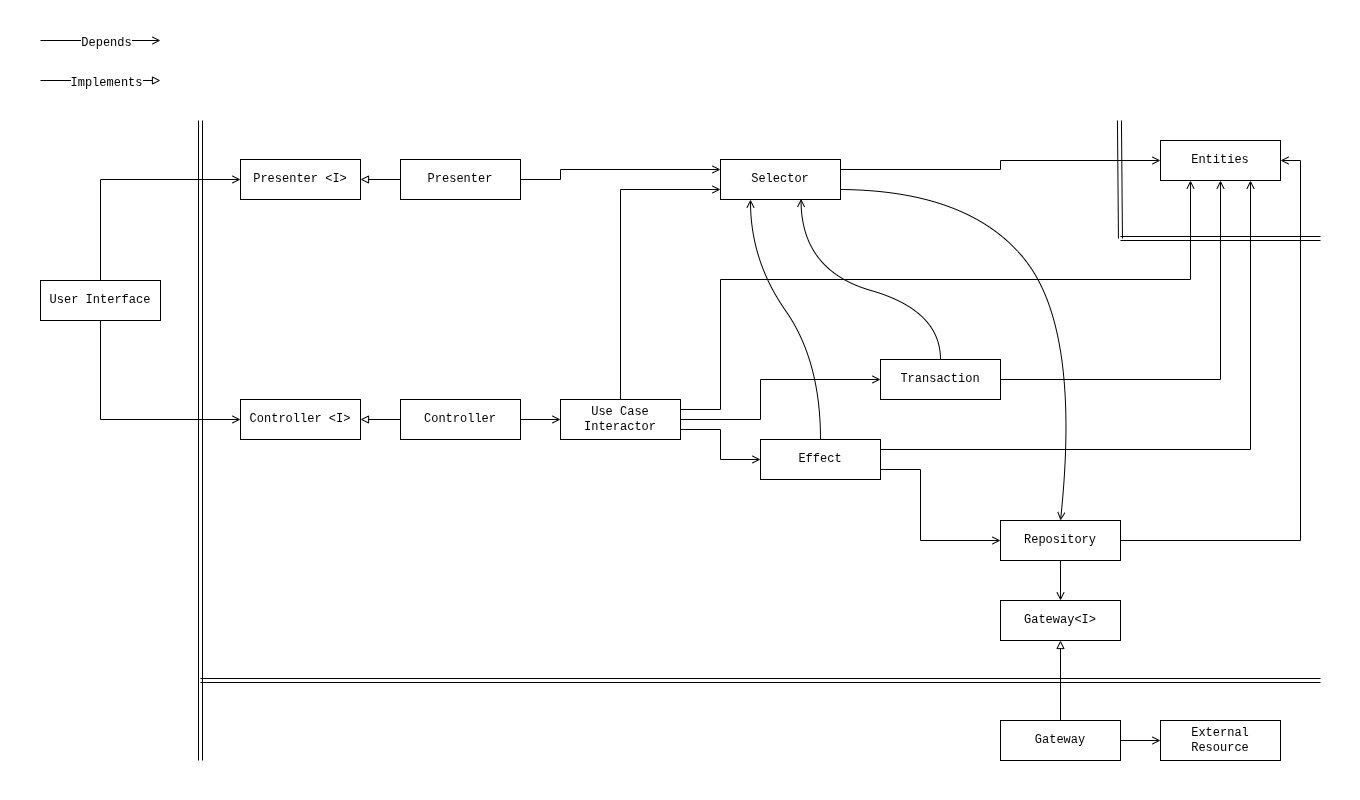

The diagram above was exported from draw.io. Its source (the exported page's mxGraphModel, read from the mxfile embedded in the PNG):
<mxGraphModel dx="2054" dy="1117" grid="1" gridSize="10" guides="1" tooltips="1" connect="1" arrows="1" fold="1" page="1" pageScale="1" pageWidth="1360" pageHeight="800" math="0" shadow="0">
  <root>
    <mxCell id="NNqCPiis6pkzEwN3OwLo-0" />
    <mxCell id="NNqCPiis6pkzEwN3OwLo-1" parent="NNqCPiis6pkzEwN3OwLo-0" />
    <mxCell id="NNqCPiis6pkzEwN3OwLo-2" edge="1" parent="NNqCPiis6pkzEwN3OwLo-1" source="NNqCPiis6pkzEwN3OwLo-4" style="edgeStyle=orthogonalEdgeStyle;rounded=0;orthogonalLoop=1;jettySize=auto;html=1;exitX=0.5;exitY=0;exitDx=0;exitDy=0;entryX=0;entryY=0.5;entryDx=0;entryDy=0;endArrow=open;endFill=0;" target="NNqCPiis6pkzEwN3OwLo-5">
      <mxGeometry relative="1" as="geometry" />
    </mxCell>
    <mxCell id="NNqCPiis6pkzEwN3OwLo-3" edge="1" parent="NNqCPiis6pkzEwN3OwLo-1" source="NNqCPiis6pkzEwN3OwLo-4" style="edgeStyle=orthogonalEdgeStyle;rounded=0;orthogonalLoop=1;jettySize=auto;html=1;exitX=0.5;exitY=1;exitDx=0;exitDy=0;entryX=0;entryY=0.5;entryDx=0;entryDy=0;endArrow=open;endFill=0;" target="NNqCPiis6pkzEwN3OwLo-6">
      <mxGeometry relative="1" as="geometry" />
    </mxCell>
    <mxCell id="NNqCPiis6pkzEwN3OwLo-4" parent="NNqCPiis6pkzEwN3OwLo-1" style="rounded=0;whiteSpace=wrap;html=1;fontFamily=Courier New;fontSize=12;" value="User Interface" vertex="1">
      <mxGeometry height="40" width="120" x="40" y="280" as="geometry" />
    </mxCell>
    <mxCell id="NNqCPiis6pkzEwN3OwLo-5" parent="NNqCPiis6pkzEwN3OwLo-1" style="rounded=0;whiteSpace=wrap;html=1;fontFamily=Courier New;fontSize=12;" value="Presenter &amp;lt;I&amp;gt;" vertex="1">
      <mxGeometry height="40" width="120" x="240" y="159" as="geometry" />
    </mxCell>
    <mxCell id="NNqCPiis6pkzEwN3OwLo-6" parent="NNqCPiis6pkzEwN3OwLo-1" style="rounded=0;whiteSpace=wrap;html=1;fontFamily=Courier New;fontSize=12;" value="Controller &amp;lt;I&amp;gt;" vertex="1">
      <mxGeometry height="40" width="120" x="240" y="399" as="geometry" />
    </mxCell>
    <mxCell id="NNqCPiis6pkzEwN3OwLo-7" edge="1" parent="NNqCPiis6pkzEwN3OwLo-1" source="NNqCPiis6pkzEwN3OwLo-9" style="edgeStyle=orthogonalEdgeStyle;rounded=0;orthogonalLoop=1;jettySize=auto;html=1;exitX=0;exitY=0.5;exitDx=0;exitDy=0;entryX=1;entryY=0.5;entryDx=0;entryDy=0;endArrow=block;endFill=0;" target="NNqCPiis6pkzEwN3OwLo-5">
      <mxGeometry relative="1" as="geometry" />
    </mxCell>
    <mxCell id="NNqCPiis6pkzEwN3OwLo-8" edge="1" parent="NNqCPiis6pkzEwN3OwLo-1" source="NNqCPiis6pkzEwN3OwLo-9" style="edgeStyle=orthogonalEdgeStyle;rounded=0;orthogonalLoop=1;jettySize=auto;html=1;exitX=1;exitY=0.5;exitDx=0;exitDy=0;endArrow=open;endFill=0;entryX=0;entryY=0.25;entryDx=0;entryDy=0;" target="NNqCPiis6pkzEwN3OwLo-19">
      <mxGeometry relative="1" as="geometry">
        <Array as="points">
          <mxPoint x="560" y="179" />
          <mxPoint x="560" y="169" />
        </Array>
      </mxGeometry>
    </mxCell>
    <mxCell id="NNqCPiis6pkzEwN3OwLo-9" parent="NNqCPiis6pkzEwN3OwLo-1" style="rounded=0;whiteSpace=wrap;html=1;fontFamily=Courier New;fontSize=12;" value="Presenter" vertex="1">
      <mxGeometry height="40" width="120" x="400" y="159" as="geometry" />
    </mxCell>
    <mxCell id="NNqCPiis6pkzEwN3OwLo-10" edge="1" parent="NNqCPiis6pkzEwN3OwLo-1" source="NNqCPiis6pkzEwN3OwLo-12" style="edgeStyle=orthogonalEdgeStyle;rounded=0;orthogonalLoop=1;jettySize=auto;html=1;exitX=0;exitY=0.5;exitDx=0;exitDy=0;endArrow=block;endFill=0;" target="NNqCPiis6pkzEwN3OwLo-6">
      <mxGeometry relative="1" as="geometry" />
    </mxCell>
    <mxCell id="NNqCPiis6pkzEwN3OwLo-11" edge="1" parent="NNqCPiis6pkzEwN3OwLo-1" source="NNqCPiis6pkzEwN3OwLo-12" style="edgeStyle=orthogonalEdgeStyle;rounded=0;orthogonalLoop=1;jettySize=auto;html=1;exitX=1;exitY=0.5;exitDx=0;exitDy=0;entryX=0;entryY=0.5;entryDx=0;entryDy=0;endArrow=open;endFill=0;" target="NNqCPiis6pkzEwN3OwLo-17">
      <mxGeometry relative="1" as="geometry" />
    </mxCell>
    <mxCell id="NNqCPiis6pkzEwN3OwLo-12" parent="NNqCPiis6pkzEwN3OwLo-1" style="rounded=0;whiteSpace=wrap;html=1;fontFamily=Courier New;fontSize=12;" value="Controller" vertex="1">
      <mxGeometry height="40" width="120" x="400" y="399" as="geometry" />
    </mxCell>
    <mxCell id="NNqCPiis6pkzEwN3OwLo-13" edge="1" parent="NNqCPiis6pkzEwN3OwLo-1" source="NNqCPiis6pkzEwN3OwLo-17" style="edgeStyle=orthogonalEdgeStyle;rounded=0;orthogonalLoop=1;jettySize=auto;html=1;entryX=0.25;entryY=1;entryDx=0;entryDy=0;exitX=1;exitY=0.25;exitDx=0;exitDy=0;endArrow=open;endFill=0;jumpStyle=gap;" target="NNqCPiis6pkzEwN3OwLo-25">
      <mxGeometry relative="1" as="geometry">
        <Array as="points">
          <mxPoint x="720" y="409" />
          <mxPoint x="720" y="279" />
          <mxPoint x="1190" y="279" />
        </Array>
        <mxPoint x="730" y="379" as="sourcePoint" />
      </mxGeometry>
    </mxCell>
    <mxCell id="NNqCPiis6pkzEwN3OwLo-14" edge="1" parent="NNqCPiis6pkzEwN3OwLo-1" source="NNqCPiis6pkzEwN3OwLo-17" style="edgeStyle=orthogonalEdgeStyle;rounded=0;orthogonalLoop=1;jettySize=auto;html=1;exitX=1;exitY=0.75;exitDx=0;exitDy=0;entryX=0;entryY=0.5;entryDx=0;entryDy=0;endArrow=open;endFill=0;" target="NNqCPiis6pkzEwN3OwLo-24">
      <mxGeometry relative="1" as="geometry">
        <Array as="points">
          <mxPoint x="720" y="429" />
          <mxPoint x="720" y="459" />
        </Array>
      </mxGeometry>
    </mxCell>
    <mxCell id="NNqCPiis6pkzEwN3OwLo-15" edge="1" parent="NNqCPiis6pkzEwN3OwLo-1" source="NNqCPiis6pkzEwN3OwLo-17" style="edgeStyle=orthogonalEdgeStyle;rounded=0;orthogonalLoop=1;jettySize=auto;html=1;entryX=0;entryY=0.5;entryDx=0;entryDy=0;endArrow=open;endFill=0;" target="NNqCPiis6pkzEwN3OwLo-21">
      <mxGeometry relative="1" as="geometry">
        <Array as="points">
          <mxPoint x="760" y="419" />
          <mxPoint x="760" y="379" />
        </Array>
      </mxGeometry>
    </mxCell>
    <mxCell id="NNqCPiis6pkzEwN3OwLo-16" edge="1" parent="NNqCPiis6pkzEwN3OwLo-1" source="NNqCPiis6pkzEwN3OwLo-17" style="edgeStyle=orthogonalEdgeStyle;rounded=0;orthogonalLoop=1;jettySize=auto;html=1;entryX=0;entryY=0.75;entryDx=0;entryDy=0;endArrow=open;endFill=0;exitX=0.5;exitY=0;exitDx=0;exitDy=0;" target="NNqCPiis6pkzEwN3OwLo-19">
      <mxGeometry relative="1" as="geometry">
        <Array as="points">
          <mxPoint x="620" y="189" />
        </Array>
      </mxGeometry>
    </mxCell>
    <mxCell id="NNqCPiis6pkzEwN3OwLo-17" parent="NNqCPiis6pkzEwN3OwLo-1" style="rounded=0;whiteSpace=wrap;html=1;fontFamily=Courier New;fontSize=12;" value="Use Case&lt;br&gt;Interactor" vertex="1">
      <mxGeometry height="40" width="120" x="560" y="399" as="geometry" />
    </mxCell>
    <mxCell id="NNqCPiis6pkzEwN3OwLo-18" edge="1" parent="NNqCPiis6pkzEwN3OwLo-1" source="NNqCPiis6pkzEwN3OwLo-19" style="edgeStyle=orthogonalEdgeStyle;rounded=0;orthogonalLoop=1;jettySize=auto;html=1;endArrow=open;endFill=0;entryX=0;entryY=0.5;entryDx=0;entryDy=0;exitX=1;exitY=0.25;exitDx=0;exitDy=0;" target="NNqCPiis6pkzEwN3OwLo-25">
      <mxGeometry relative="1" as="geometry">
        <mxPoint x="890" y="220" as="sourcePoint" />
        <mxPoint x="1060" y="160" as="targetPoint" />
      </mxGeometry>
    </mxCell>
    <mxCell id="NNqCPiis6pkzEwN3OwLo-19" parent="NNqCPiis6pkzEwN3OwLo-1" style="rounded=0;whiteSpace=wrap;html=1;fontFamily=Courier New;fontSize=12;" value="Selector" vertex="1">
      <mxGeometry height="40" width="120" x="720" y="159" as="geometry" />
    </mxCell>
    <mxCell id="NNqCPiis6pkzEwN3OwLo-20" edge="1" parent="NNqCPiis6pkzEwN3OwLo-1" source="NNqCPiis6pkzEwN3OwLo-21" style="edgeStyle=orthogonalEdgeStyle;rounded=0;orthogonalLoop=1;jettySize=auto;html=1;exitX=1;exitY=0.5;exitDx=0;exitDy=0;entryX=0.5;entryY=1;entryDx=0;entryDy=0;endArrow=open;endFill=0;" target="NNqCPiis6pkzEwN3OwLo-25">
      <mxGeometry relative="1" as="geometry" />
    </mxCell>
    <mxCell id="NNqCPiis6pkzEwN3OwLo-21" parent="NNqCPiis6pkzEwN3OwLo-1" style="rounded=0;whiteSpace=wrap;html=1;fontFamily=Courier New;fontSize=12;" value="Transaction" vertex="1">
      <mxGeometry height="40" width="120" x="880" y="359" as="geometry" />
    </mxCell>
    <mxCell id="NNqCPiis6pkzEwN3OwLo-22" edge="1" parent="NNqCPiis6pkzEwN3OwLo-1" source="NNqCPiis6pkzEwN3OwLo-24" style="edgeStyle=orthogonalEdgeStyle;rounded=0;orthogonalLoop=1;jettySize=auto;html=1;exitX=1;exitY=0.25;exitDx=0;exitDy=0;entryX=0.75;entryY=1;entryDx=0;entryDy=0;endArrow=open;endFill=0;" target="NNqCPiis6pkzEwN3OwLo-25">
      <mxGeometry relative="1" as="geometry" />
    </mxCell>
    <mxCell id="NNqCPiis6pkzEwN3OwLo-23" edge="1" parent="NNqCPiis6pkzEwN3OwLo-1" source="NNqCPiis6pkzEwN3OwLo-24" style="edgeStyle=orthogonalEdgeStyle;rounded=0;orthogonalLoop=1;jettySize=auto;html=1;exitX=1;exitY=0.75;exitDx=0;exitDy=0;entryX=0;entryY=0.5;entryDx=0;entryDy=0;endArrow=open;endFill=0;" target="NNqCPiis6pkzEwN3OwLo-27">
      <mxGeometry relative="1" as="geometry">
        <Array as="points">
          <mxPoint x="920" y="469" />
          <mxPoint x="920" y="540" />
        </Array>
      </mxGeometry>
    </mxCell>
    <mxCell id="NNqCPiis6pkzEwN3OwLo-24" parent="NNqCPiis6pkzEwN3OwLo-1" style="rounded=0;whiteSpace=wrap;html=1;fontFamily=Courier New;fontSize=12;" value="Effect" vertex="1">
      <mxGeometry height="40" width="120" x="760" y="439" as="geometry" />
    </mxCell>
    <mxCell id="NNqCPiis6pkzEwN3OwLo-25" parent="NNqCPiis6pkzEwN3OwLo-1" style="rounded=0;whiteSpace=wrap;html=1;fontFamily=Courier New;fontSize=12;" value="Entities" vertex="1">
      <mxGeometry height="40" width="120" x="1160" y="140" as="geometry" />
    </mxCell>
    <mxCell id="OpsczRv8PJTkT_gvOtaU-0" edge="1" parent="NNqCPiis6pkzEwN3OwLo-1" source="NNqCPiis6pkzEwN3OwLo-27" style="edgeStyle=orthogonalEdgeStyle;rounded=0;orthogonalLoop=1;jettySize=auto;html=1;exitX=0.5;exitY=1;exitDx=0;exitDy=0;entryX=0.5;entryY=0;entryDx=0;entryDy=0;endArrow=open;endFill=0;" target="x44ybCEK4Zz7XDy1QdP9-0">
      <mxGeometry relative="1" as="geometry" />
    </mxCell>
    <mxCell id="NNqCPiis6pkzEwN3OwLo-27" parent="NNqCPiis6pkzEwN3OwLo-1" style="rounded=0;whiteSpace=wrap;html=1;fontFamily=Courier New;fontSize=12;" value="Repository" vertex="1">
      <mxGeometry height="40" width="120" x="1000" y="520" as="geometry" />
    </mxCell>
    <mxCell id="NNqCPiis6pkzEwN3OwLo-28" edge="1" parent="NNqCPiis6pkzEwN3OwLo-1" source="NNqCPiis6pkzEwN3OwLo-30" style="edgeStyle=orthogonalEdgeStyle;rounded=0;orthogonalLoop=1;jettySize=auto;html=1;endArrow=open;endFill=0;exitX=1;exitY=0.5;exitDx=0;exitDy=0;" target="NNqCPiis6pkzEwN3OwLo-31">
      <mxGeometry relative="1" as="geometry">
        <mxPoint x="1200" y="701" as="sourcePoint" />
      </mxGeometry>
    </mxCell>
    <mxCell id="NNqCPiis6pkzEwN3OwLo-29" edge="1" parent="NNqCPiis6pkzEwN3OwLo-1" source="NNqCPiis6pkzEwN3OwLo-27" style="edgeStyle=elbowEdgeStyle;rounded=0;orthogonalLoop=1;jettySize=auto;html=1;exitX=1;exitY=0.5;exitDx=0;exitDy=0;entryX=1;entryY=0.5;entryDx=0;entryDy=0;endArrow=open;endFill=0;" target="NNqCPiis6pkzEwN3OwLo-25">
      <mxGeometry relative="1" as="geometry">
        <Array as="points">
          <mxPoint x="1300" y="470" />
          <mxPoint x="1320" y="410" />
        </Array>
      </mxGeometry>
    </mxCell>
    <mxCell id="OpsczRv8PJTkT_gvOtaU-1" edge="1" parent="NNqCPiis6pkzEwN3OwLo-1" source="NNqCPiis6pkzEwN3OwLo-30" style="edgeStyle=orthogonalEdgeStyle;rounded=0;orthogonalLoop=1;jettySize=auto;html=1;exitX=0.5;exitY=0;exitDx=0;exitDy=0;entryX=0.5;entryY=1;entryDx=0;entryDy=0;endArrow=block;endFill=0;" target="x44ybCEK4Zz7XDy1QdP9-0">
      <mxGeometry relative="1" as="geometry" />
    </mxCell>
    <mxCell id="NNqCPiis6pkzEwN3OwLo-30" parent="NNqCPiis6pkzEwN3OwLo-1" style="rounded=0;whiteSpace=wrap;html=1;fontFamily=Courier New;fontSize=12;" value="Gateway" vertex="1">
      <mxGeometry height="40" width="120" x="1000" y="720" as="geometry" />
    </mxCell>
    <mxCell id="NNqCPiis6pkzEwN3OwLo-31" parent="NNqCPiis6pkzEwN3OwLo-1" style="rounded=0;whiteSpace=wrap;html=1;fontFamily=Courier New;fontSize=12;" value="External&lt;br&gt;Resource" vertex="1">
      <mxGeometry height="40" width="120" x="1160" y="720" as="geometry" />
    </mxCell>
    <mxCell id="NNqCPiis6pkzEwN3OwLo-32" edge="1" parent="NNqCPiis6pkzEwN3OwLo-1" source="NNqCPiis6pkzEwN3OwLo-21" style="curved=1;endArrow=open;html=1;rounded=0;entryX=0.671;entryY=0.983;entryDx=0;entryDy=0;exitX=0.5;exitY=0;exitDx=0;exitDy=0;endFill=0;entryPerimeter=0;" target="NNqCPiis6pkzEwN3OwLo-19" value="">
      <mxGeometry height="50" relative="1" width="50" as="geometry">
        <Array as="points">
          <mxPoint x="940" y="310" />
          <mxPoint x="801" y="270" />
        </Array>
        <mxPoint x="920" y="539" as="sourcePoint" />
        <mxPoint x="970" y="489" as="targetPoint" />
      </mxGeometry>
    </mxCell>
    <mxCell id="NNqCPiis6pkzEwN3OwLo-33" edge="1" parent="NNqCPiis6pkzEwN3OwLo-1" source="NNqCPiis6pkzEwN3OwLo-24" style="curved=1;endArrow=open;html=1;rounded=0;exitX=0.5;exitY=0;exitDx=0;exitDy=0;entryX=0.25;entryY=1;entryDx=0;entryDy=0;endFill=0;" target="NNqCPiis6pkzEwN3OwLo-19" value="">
      <mxGeometry height="50" relative="1" width="50" as="geometry">
        <Array as="points">
          <mxPoint x="820" y="360" />
          <mxPoint x="750" y="260" />
        </Array>
        <mxPoint x="920" y="539" as="sourcePoint" />
        <mxPoint x="970" y="489" as="targetPoint" />
      </mxGeometry>
    </mxCell>
    <mxCell id="NNqCPiis6pkzEwN3OwLo-34" edge="1" parent="NNqCPiis6pkzEwN3OwLo-1" style="shape=link;html=1;rounded=0;" value="">
      <mxGeometry relative="1" width="100" as="geometry">
        <mxPoint x="200" y="760" as="sourcePoint" />
        <mxPoint x="200" y="120" as="targetPoint" />
      </mxGeometry>
    </mxCell>
    <mxCell id="NNqCPiis6pkzEwN3OwLo-35" edge="1" parent="NNqCPiis6pkzEwN3OwLo-1" style="shape=link;html=1;rounded=0;" value="">
      <mxGeometry relative="1" width="100" as="geometry">
        <mxPoint x="1119.95" y="238" as="sourcePoint" />
        <mxPoint x="1118.95" y="120" as="targetPoint" />
      </mxGeometry>
    </mxCell>
    <mxCell id="NNqCPiis6pkzEwN3OwLo-36" edge="1" parent="NNqCPiis6pkzEwN3OwLo-1" style="shape=link;html=1;rounded=0;" value="">
      <mxGeometry relative="1" width="100" as="geometry">
        <mxPoint x="1320" y="238" as="sourcePoint" />
        <mxPoint x="1120" y="238" as="targetPoint" />
      </mxGeometry>
    </mxCell>
    <mxCell id="NNqCPiis6pkzEwN3OwLo-37" edge="1" parent="NNqCPiis6pkzEwN3OwLo-1" style="shape=link;html=1;rounded=0;" value="">
      <mxGeometry relative="1" width="100" as="geometry">
        <mxPoint x="1320" y="680" as="sourcePoint" />
        <mxPoint x="200" y="680" as="targetPoint" />
      </mxGeometry>
    </mxCell>
    <mxCell id="NNqCPiis6pkzEwN3OwLo-38" edge="1" parent="NNqCPiis6pkzEwN3OwLo-1" style="endArrow=block;html=1;rounded=0;endFill=0;" value="">
      <mxGeometry height="50" relative="1" width="50" as="geometry">
        <mxPoint x="40" y="80" as="sourcePoint" />
        <mxPoint x="160" y="80" as="targetPoint" />
      </mxGeometry>
    </mxCell>
    <mxCell id="NNqCPiis6pkzEwN3OwLo-39" connectable="0" parent="NNqCPiis6pkzEwN3OwLo-38" style="edgeLabel;html=1;align=center;verticalAlign=middle;resizable=0;points=[];" value="&lt;font face=&quot;Courier New&quot;&gt;&lt;span style=&quot;font-size: 12px;&quot;&gt;Implements&lt;/span&gt;&lt;/font&gt;" vertex="1">
      <mxGeometry relative="1" x="0.0833" y="-2" as="geometry">
        <mxPoint as="offset" />
      </mxGeometry>
    </mxCell>
    <mxCell id="NNqCPiis6pkzEwN3OwLo-40" edge="1" parent="NNqCPiis6pkzEwN3OwLo-1" style="endArrow=open;html=1;rounded=0;endFill=0;" value="">
      <mxGeometry height="50" relative="1" width="50" as="geometry">
        <mxPoint x="40" y="40" as="sourcePoint" />
        <mxPoint x="160" y="40" as="targetPoint" />
      </mxGeometry>
    </mxCell>
    <mxCell id="NNqCPiis6pkzEwN3OwLo-41" connectable="0" parent="NNqCPiis6pkzEwN3OwLo-40" style="edgeLabel;html=1;align=center;verticalAlign=middle;resizable=0;points=[];" value="&lt;font face=&quot;Courier New&quot;&gt;&lt;span style=&quot;font-size: 12px;&quot;&gt;Depends&lt;/span&gt;&lt;/font&gt;" vertex="1">
      <mxGeometry relative="1" x="0.0833" y="-2" as="geometry">
        <mxPoint as="offset" />
      </mxGeometry>
    </mxCell>
    <mxCell id="x44ybCEK4Zz7XDy1QdP9-0" parent="NNqCPiis6pkzEwN3OwLo-1" style="rounded=0;whiteSpace=wrap;html=1;fontFamily=Courier New;fontSize=12;" value="Gateway&amp;lt;I&amp;gt;" vertex="1">
      <mxGeometry height="40" width="120" x="1000" y="600" as="geometry" />
    </mxCell>
    <mxCell id="hPOvUX8N1C9jiFbtaJdn-0" edge="1" parent="NNqCPiis6pkzEwN3OwLo-1" source="NNqCPiis6pkzEwN3OwLo-19" style="curved=1;endArrow=open;html=1;rounded=0;exitX=1;exitY=0.75;exitDx=0;exitDy=0;entryX=0.5;entryY=0;entryDx=0;entryDy=0;endFill=0;" target="NNqCPiis6pkzEwN3OwLo-27" value="">
      <mxGeometry height="50" relative="1" width="50" as="geometry">
        <Array as="points">
          <mxPoint x="970" y="190" />
          <mxPoint x="1080" y="330" />
        </Array>
        <mxPoint x="780" y="470" as="sourcePoint" />
        <mxPoint x="880" y="630" as="targetPoint" />
      </mxGeometry>
    </mxCell>
    <mxCell id="OpsczRv8PJTkT_gvOtaU-2" parent="NNqCPiis6pkzEwN3OwLo-1" style="rounded=0;whiteSpace=wrap;html=1;fillColor=none;strokeColor=none;" value="" vertex="1">
      <mxGeometry height="800" width="1360" as="geometry" />
    </mxCell>
  </root>
</mxGraphModel>